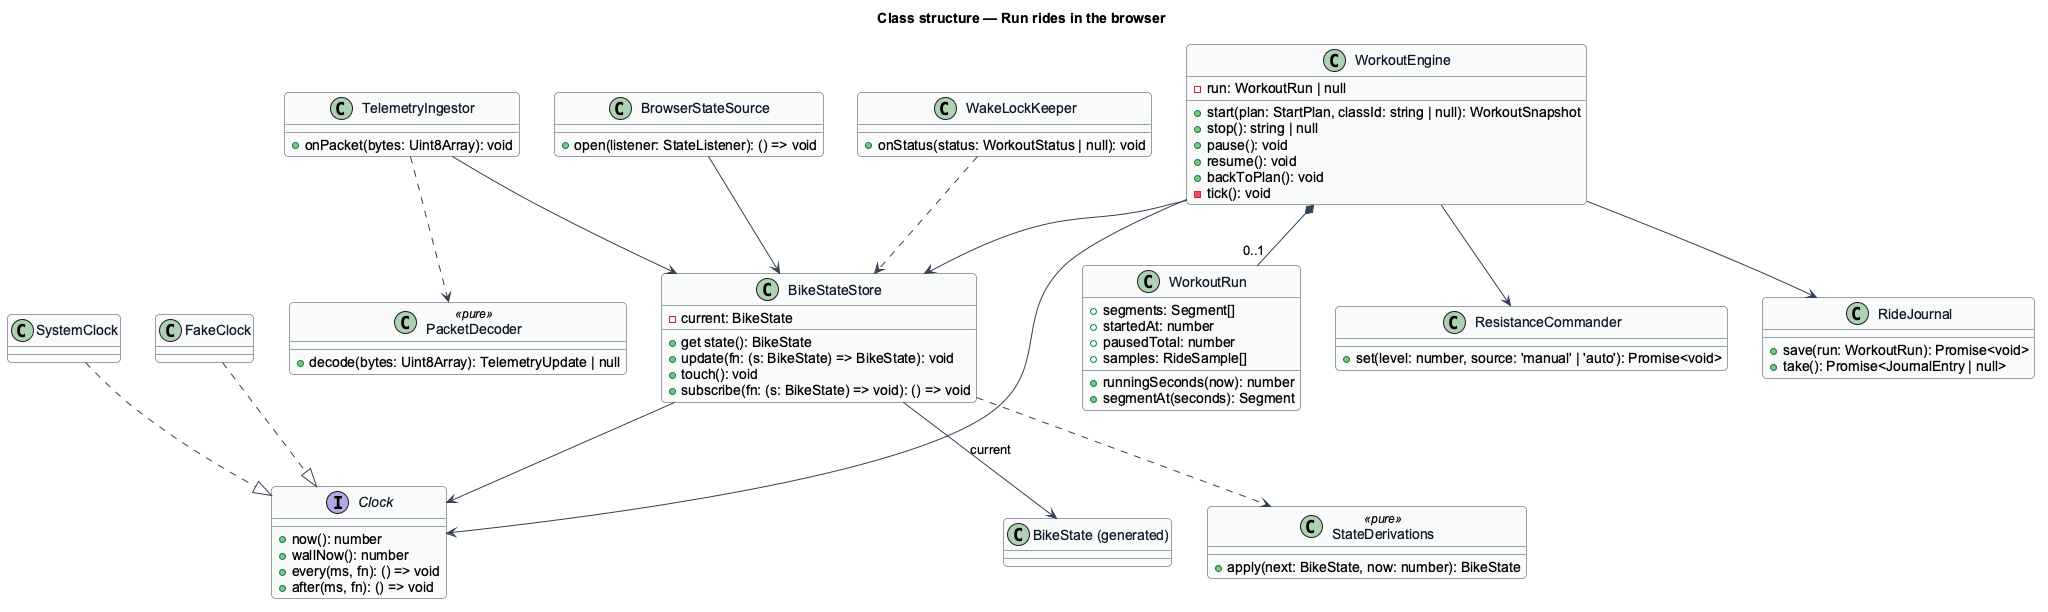

The diagram above was rendered by PlantUML. Its source (embedded in the PNG):
@startuml
skinparam backgroundColor #FFFFFF
skinparam shadowing false
skinparam roundcorner 8
skinparam defaultFontName Arial
skinparam ArrowColor #344054
skinparam class {
  BorderColor #344054
  FontColor #101828
  BackgroundColor #F9FAFB
}
title Class structure — Run rides in the browser

interface Clock {
  +now(): number
  +wallNow(): number
  +every(ms, fn): () => void
  +after(ms, fn): () => void
}
class SystemClock
class FakeClock
class BikeStateStore {
  -current: BikeState
  +get state(): BikeState
  +update(fn: (s: BikeState) => BikeState): void
  +touch(): void
  +subscribe(fn: (s: BikeState) => void): () => void
}
class StateDerivations <<pure>> {
  +apply(next: BikeState, now: number): BikeState
}
class PacketDecoder <<pure>> {
  +decode(bytes: Uint8Array): TelemetryUpdate | null
}
class TelemetryIngestor {
  +onPacket(bytes: Uint8Array): void
}
class WorkoutEngine {
  -run: WorkoutRun | null
  +start(plan: StartPlan, classId: string | null): WorkoutSnapshot
  +stop(): string | null
  +pause(): void
  +resume(): void
  +backToPlan(): void
  -tick(): void
}
class WorkoutRun {
  +segments: Segment[]
  +startedAt: number
  +pausedTotal: number
  +samples: RideSample[]
  +runningSeconds(now): number
  +segmentAt(seconds): Segment
}
class ResistanceCommander {
  +set(level: number, source: 'manual' | 'auto'): Promise<void>
}
class BrowserStateSource {
  +open(listener: StateListener): () => void
}
class RideJournal {
  +save(run: WorkoutRun): Promise<void>
  +take(): Promise<JournalEntry | null>
}
class WakeLockKeeper {
  +onStatus(status: WorkoutStatus | null): void
}
class "BikeState (generated)" as BikeState

SystemClock ..|> Clock
FakeClock ..|> Clock
BikeStateStore ..> StateDerivations
BikeStateStore --> Clock
BikeStateStore --> BikeState : current
TelemetryIngestor ..> PacketDecoder
TelemetryIngestor --> BikeStateStore
WorkoutEngine --> Clock
WorkoutEngine *-- "0..1" WorkoutRun
WorkoutEngine --> ResistanceCommander
WorkoutEngine --> BikeStateStore
WorkoutEngine --> RideJournal
BrowserStateSource --> BikeStateStore
WakeLockKeeper ..> BikeStateStore
@enduml